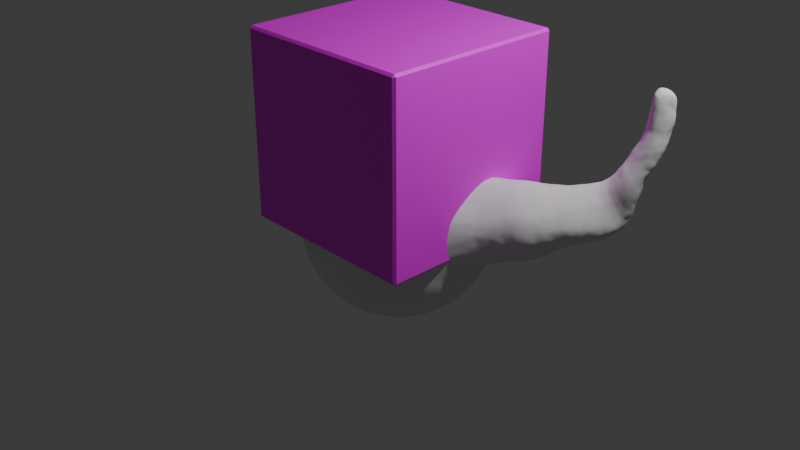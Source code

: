 # Source: Cat_character.blend  (saved by Blender 4.2.66; exported with 4.5.12 LTS)
import bpy
from mathutils import Matrix  # noqa: F401  (used for matrix-valued properties, if any)

bpy.ops.wm.read_factory_settings(use_empty=True)
scene = bpy.context.scene
scene.name = 'Scene'

# ---- collections
col_collection = bpy.data.collections.new('Collection'); scene.collection.children.link(col_collection)

# ---- images (referenced by path relative to the original .blend; pixels are not part of the script)
import os
ASSET_DIR = os.environ.get("B2B_ASSET_DIR", "")  # directory of the original .blend (textures are referenced by path, not embedded)
HERE = os.path.dirname(os.path.abspath(__file__))  # packed textures are extracted next to this script under _unpacked/

def load_image(name, relpath, width, height, colorspace="sRGB"):
    """Load a texture the original file referenced (path relative to the .blend, or extracted next to this script)."""
    p = next((c for c in (os.path.join(HERE, relpath), os.path.join(ASSET_DIR, relpath)) if relpath and os.path.exists(c)), "")
    if p:
        img = bpy.data.images.load(p, check_existing=True)
        img.name = name
    else:  # same state as the original file: an image datablock whose file is absent (Cycles renders it pink)
        img = bpy.data.images.new(name, width, height)
        img.source = "FILE"
        img.filepath = "//" + (relpath or name)
    img.colorspace_settings.name = colorspace
    return img
img_asset_2_100_jpg = load_image('Asset 2-100.jpg', 'Asset 2-100.jpg', 1024, 1024, 'sRGB')

# ---- materials (node trees are filled in below, after node groups)
mat_material = bpy.data.materials.new('Material')
mat_material.alpha_threshold = 0.0
mat_material.use_transparent_shadow = False
mat_material.roughness = 0.5
mat_material.line_color = (0.0, 0.0, 0.0, 1.0)

# ---- material node trees
mat_material.use_nodes = True; mat_material.node_tree.nodes.clear()
_N = mat_material.node_tree.nodes; _L = mat_material.node_tree.links
n0 = _N.new('ShaderNodeOutputMaterial'); n0.name = 'Material Output'; n0.location = (300, 300)
n1 = _N.new('ShaderNodeBsdfPrincipled'); n1.name = 'Principled BSDF'; n1.location = (10, 300)
n1.inputs[3].default_value = 1.45
n2 = _N.new('ShaderNodeTexImage'); n2.name = 'Image Texture'; n2.location = (-422, 284)
n2.image = img_asset_2_100_jpg
_L.new(n1.outputs[0], n0.inputs[0])
_L.new(n2.outputs[0], n1.inputs[0])
n0.is_active_output = True

# ---- world
world_world = bpy.data.worlds.new('World'); scene.world = world_world
world_world.use_nodes = True; world_world.node_tree.nodes.clear()
_N = world_world.node_tree.nodes; _L = world_world.node_tree.links
n0 = _N.new('ShaderNodeOutputWorld'); n0.name = 'World Output'; n0.location = (300, 300)
n1 = _N.new('ShaderNodeBackground'); n1.name = 'Background'; n1.location = (10, 300)
n1.inputs[0].default_value = (0.05088, 0.05088, 0.05088, 1.0)
_L.new(n1.outputs[0], n0.inputs[0])
n0.is_active_output = True
world_world.color = (0.05088, 0.05088, 0.05088)
world_world.sun_shadow_jitter_overblur = 0.0

# ---- cameras
cam_camera = bpy.data.cameras.new('Camera')
cam_camera.clip_end = 100.0
cam_camera.ortho_scale = 7.314

# ---- lights
light_light = bpy.data.lights.new('Light', 'POINT')
light_light.energy = 1000.0
light_light.shadow_soft_size = 0.1

# ---- meshes
me_cube = bpy.data.meshes.new('Cube')
me_cube.from_pydata([(0.9748, 1.0, 0.9748), (0.9748, 0.9748, 1.0), (1.0, 0.9748, 0.9748), (0.9748, 0.9748, -1.0), (0.9748, 1.0, -0.9748), (1.0, 0.9748, -0.9748), (1.0, -0.9748, 0.9748), (0.9748, -0.9748, 1.0), (0.9748, -1.0, 0.9748), (1.0, -0.9748, -0.9748), (0.9748, -1.0, -0.9748), (0.9748, -0.9748, -1.0), (-0.9748, 1.0, 0.9748), (-1.0, 0.9748, 0.9748), (-0.9748, 0.9748, 1.0), (-1.0, 0.9748, -0.9748), (-0.9748, 1.0, -0.9748), (-0.9748, 0.9748, -1.0), (-1.0, -0.9748, 0.9748), (-0.9748, -1.0, 0.9748), (-0.9748, -0.9748, 1.0), (-0.9748, -0.9748, -1.0), (-0.9748, -1.0, -0.9748), (-1.0, -0.9748, -0.9748)], [], [(17, 3, 11, 21), (23, 18, 13, 15), (10, 8, 19, 22), (1, 14, 20, 7), (5, 2, 6, 9), (0, 1, 2), (3, 4, 5), (6, 7, 8), (9, 10, 11), (12, 13, 14), (15, 16, 17), (18, 19, 20), (21, 22, 23), (17, 21, 23, 15), (3, 17, 16, 4), (2, 5, 4, 0), (22, 19, 18, 23), (8, 10, 9, 6), (12, 16, 15, 13), (7, 20, 19, 8), (1, 7, 6, 2), (21, 11, 10, 22), (20, 14, 13, 18), (14, 1, 0, 12), (11, 3, 5, 9), (16, 12, 0, 4)])
_uv = me_cube.uv_layers.new(name='UVMap')
_uv.uv.foreach_set('vector', [0.4968, 0.1282, 0.4968, 0.3718, 0.2532, 0.3718, 0.2532, 0.1282, 0.9968, 0.3782, 0.9968, 0.6218, 0.7532, 0.6218, 0.7532, 0.3782, 0.2468, 0.3782, 0.2468, 0.6218, 0.003156, 0.6218, 0.003156, 0.3782, 0.4968, 0.6282, 0.4968, 0.8718, 0.2532, 0.8718, 0.2532, 0.6282, 0.4968, 0.3782, 0.4968, 0.6218, 0.2532, 0.6218, 0.2532, 0.3782, 0.5032, 0.6218, 0.5032, 0.625, 0.5, 0.6218, 0.4968, 0.3718, 0.5, 0.3718, 0.4968, 0.375, 0.25, 0.6218, 0.2468, 0.625, 0.2468, 0.6218, 0.2532, 0.375, 0.25, 0.3718, 0.2532, 0.3718, 0.75, 0.6218, 0.7532, 0.6218, 0.7532, 0.625, 0.4968, 0.125, 0.5, 0.1282, 0.4968, 0.1282, 0.9968, 0.6218, 1.0, 0.6218, 0.9968, 0.625, 0.2532, 0.1282, 0.25, 0.1282, 0.2532, 0.125, 0.4968, 0.1282, 0.2532, 0.1282, 0.2532, 0.125, 0.4968, 0.125, 0.4968, 0.3718, 0.4968, 0.1282, 0.5, 0.1282, 0.5, 0.3718, 0.4968, 0.6218, 0.4968, 0.3782, 0.5032, 0.3782, 0.5032, 0.6218, 1.0, 0.3782, 1.0, 0.6218, 0.9968, 0.6218, 0.9968, 0.3782, 0.2468, 0.6218, 0.2468, 0.3782, 0.2532, 0.3782, 0.2532, 0.6218, 0.7468, 0.6218, 0.7468, 0.3782, 0.7532, 0.3782, 0.7532, 0.6218, 0.2468, 0.625, 0.003156, 0.625, 0.003156, 0.6218, 0.2468, 0.6218, 0.4968, 0.6282, 0.2532, 0.6282, 0.2532, 0.6218, 0.4968, 0.6218, 0.2532, 0.1282, 0.2532, 0.3718, 0.25, 0.3718, 0.25, 0.1282, 0.9968, 0.625, 0.7532, 0.625, 0.7532, 0.6218, 0.9968, 0.6218, 0.7468, 0.625, 0.5032, 0.625, 0.5032, 0.6218, 0.7468, 0.6218, 0.2532, 0.3718, 0.4968, 0.3718, 0.4968, 0.3782, 0.2532, 0.3782, 0.7468, 0.3782, 0.7468, 0.6218, 0.5032, 0.6218, 0.5032, 0.3782])
me_cube.materials.append(mat_material)
me_cube.use_mirror_vertex_groups = False
me_cube.update()
me_sphere = bpy.data.meshes.new('Sphere')
me_sphere.from_pydata([(-0.5133, 0.2126, 0.8315), (1.896, 1.024, 0.5622), (2.378, 1.054, 1.624), (2.233, 1.133, 1.568), (2.381, 1.026, 1.419), (2.005, 0.7893, 0.7938), (2.081, 0.7909, 0.8369), (2.202, 0.8305, 0.886), (1.91, 1.003, 0.8318), (2.082, 0.9322, 1.146), (2.129, 1.057, 0.8635), (2.145, 1.069, 1.414), (2.067, 0.9727, 0.4306), (2.289, 0.9508, 1.513), (2.03, 1.056, 0.8496), (2.187, 0.83, 0.6501), (2.365, 1.054, 1.679), (2.2, 1.119, 1.407), (2.078, 1.058, 1.133), (2.196, 0.8868, 0.633), (2.233, 0.8626, 0.8187), (2.353, 0.9938, 1.5), (1.969, 1.014, 0.9415), (2.235, 0.9423, 0.8597), (2.136, 1.072, 1.003), (2.166, 0.9863, 0.7316), (2.365, 1.002, 1.201), (2.1, 0.7777, 0.6484), (2.073, 0.864, 1.007), (2.255, 0.8782, 0.9131), (2.154, 1.097, 1.148), (2.329, 1.147, 1.511), (2.13, 1.031, 0.7882), (2.245, 0.995, 0.9495), (2.251, 1.104, 1.16), (2.284, 1.088, 1.715), (2.328, 0.9483, 1.072), (2.367, 1.061, 1.27), (2.007, 0.8314, 0.886), (2.331, 0.9647, 1.407), (2.259, 0.897, 1.185), (2.38, 1.075, 1.537), (1.511, 0.349, -0.005329), (1.277, 0.2506, 0.6887), (1.933, 0.894, 0.8622), (2.048, 0.7718, 0.7241), (1.677, 0.3607, 0.4781), (1.253, 0.09391, 0.5856), (1.45, 0.1196, 0.1312), (1.355, 0.7674, 0.4251), (1.56, 0.1561, 0.2661), (1.553, 0.2044, 0.4675), (1.447, 0.3952, 0.6701), (1.301, 0.3089, 0.6991), (2.018, 0.7421, 0.2674), (1.314, 0.5786, 0.6528), (1.399, 0.4258, 0.6976), (1.963, 0.963, 0.3464), (1.567, 0.2552, 0.1177), (1.731, 0.6824, 0.6946), (1.748, 0.3717, 0.372), (1.22, 0.2802, 0.7103), (1.374, 0.1875, 0.6001), (1.607, 0.4091, 0.5808), (2.159, 0.8661, 0.4879), (1.944, 0.9552, 0.9079), (1.647, 0.5997, 0.1105), (1.707, 0.454, 0.5572), (2.108, 0.874, 0.3656), (1.25, 0.1306, 0.6184), (1.432, 0.5591, 0.6772), (1.65, 0.5031, 0.6202), (2.023, 0.7355, 0.561), (1.7, 0.679, 0.155), (1.853, 0.9536, 0.7589), (2.068, 0.8238, 0.9259), (2.152, 0.7969, 0.6731), (1.919, 0.6595, 0.5617), (1.615, 0.3266, 0.5254), (1.02, 0.6203, 0.2787), (1.489, 0.7195, 0.6389), (1.906, 1.009, 0.466), (1.875, 0.7359, 0.6744), (1.47, 0.3934, -0.02651), (2.01, 1.02, 0.5377), (1.916, 0.849, 0.2475), (1.814, 0.8201, 0.2375), (1.837, 0.9981, 0.5906), (2.123, 0.9919, 1.296), (2.306, 1.108, 1.228), (1.948, 1.032, 0.7894), (2.333, 1.065, 1.178), (2.13, 1.034, 1.349), (2.099, 0.8855, 1.08), (2.226, 1.122, 1.235), (2.066, 0.7121, 0.38), (2.11, 0.9599, 0.461), (2.176, 1.038, 0.9258), (1.737, 0.5493, 0.6078), (2.275, 0.9266, 1.332), (1.504, 0.1334, 0.4157), (2.231, 0.9363, 1.417), (2.299, 1.13, 1.668), (1.482, 0.1797, 0.5102), (1.875, 0.8883, 0.7945), (2.29, 0.9195, 1.255), (1.263, 0.6743, 0.5542), (2.143, 0.8496, 0.4163), (2.342, 0.9568, 1.14), (2.035, 0.8484, 0.9529), (1.107, 0.2857, 0.7024), (1.856, 0.8861, 0.2818), (2.022, 1.025, 1.039), (2.147, 1.082, 1.29), (2.127, 0.9154, 0.4313), (1.251, -0.06043, 0.3592), (2.276, 0.8959, 1.103), (2.235, 0.8664, 0.9911), (2.027, 0.9347, 1.043), (1.366, 0.5124, 0.6901), (1.51, 0.1154, 0.3127), (2.152, 0.992, 1.419), (1.007, -0.3058, 0.3542), (1.256, -0.06816, 0.2683), (2.359, 1.119, 1.635), (0.6738, 0.08434, 0.7602), (2.285, 0.9373, 1.42), (1.908, 0.5415, 0.363), (2.05, 0.8409, 0.304), (1.679, 0.7476, 0.1948), (2.068, 1.051, 0.7591), (2.146, 0.8072, 0.5819), (0.9347, 0.2079, 0.7002), (2.126, 0.7817, 0.7458), (2.373, 1.072, 1.352), (1.13, -0.1468, 0.06948), (2.172, 0.8601, 1.053), (0.9265, 0.1251, 0.7011), (1.356, 0.2789, -0.0641), (1.802, 0.907, 0.7195), (1.185, 0.2332, -0.0929), (1.205, 0.1486, -0.09141), (1.097, 0.01257, 0.6043), (2.042, 0.9376, 0.3604), (2.216, 0.906, 1.247), (0.9786, -0.06425, -0.2547), (1.196, -0.1011, 0.1677), (2.09, 1.073, 1.059), (1.516, 0.8185, 0.3758), (2.266, 1.149, 1.447), (1.695, 0.9187, 0.5087), (0.9253, -0.3584, 0.411), (1.468, 0.8163, 0.4849), (2.291, 0.9054, 1.032), (1.128, -0.05022, 0.5169), (1.73, 0.9257, 0.4244), (1.513, 0.8014, 0.5759), (0.7654, -0.1907, 0.652), (1.275, 0.7105, 0.3249), (2.173, 1.093, 1.516), (1.784, 0.4706, 0.219), (1.459, 0.4911, 0.6743), (2.148, 0.7991, 0.8443), (1.956, 0.7681, 0.7152), (2.181, 1.003, 0.8327), (2.188, 0.9724, 1.646), (1.241, -0.02516, 0.4492), (1.239, 0.7095, 0.4686), (2.351, 0.9808, 1.303), (1.665, 0.8166, 0.2644), (2.104, 1.066, 0.9243), (1.003, 0.02584, -0.2489), (1.418, 0.6949, 0.1725), (1.952, 0.7162, 0.6173), (1.977, 1.037, 0.8658), (1.717, 0.3679, 0.254), (2.326, 0.9833, 1.606), (2.216, 1.128, 1.489), (1.716, 0.5052, 0.1431), (1.126, -0.06789, -0.04441), (1.571, 0.3459, 0.05772), (1.432, 0.2166, 0.001099), (1.009, -0.3209, 0.2564), (0.8096, 0.2831, 0.6744), (0.9313, 0.3051, 0.6744), (1.804, 0.9645, 0.4288), (0.9993, 0.1086, -0.2475), (2.208, 0.9952, 0.8915), (1.491, 0.1813, 0.09394), (0.9325, -0.00628, 0.6572), (0.8706, 0.1473, 0.708), (1.05, -0.186, -0.02841), (0.6629, 0.1598, 0.7523), (0.997, -0.1062, 0.5791), (2.177, 1.086, 1.081), (0.8167, -0.02986, 0.6926), (1.944, 0.7215, 0.2196), (0.9259, 0.5903, 0.317), (1.99, 0.9006, 0.9527), (1.212, -0.04574, 0.06143), (2.272, 1.071, 1.1), (0.8483, -0.1229, 0.6406), (2.191, 0.9388, 1.324), (1.62, 0.6876, 0.6879), (1.335, 0.6651, 0.6122), (0.8544, 0.1824, 0.7067), (1.806, 0.5731, 0.1804), (1.614, 0.7991, 0.6492), (1.144, 0.321, -0.07255), (1.845, 0.4801, 0.2931), (2.387, 1.095, 1.433), (1.965, 0.6545, 0.2557), (0.9705, 0.5846, 0.1994), (1.178, 0.6237, 0.5497), (1.069, 0.5656, 0.1399), (2.043, 1.061, 0.9475), (1.084, 0.4234, 0.664), (1.553, 0.1806, 0.1834), (1.055, 0.136, -0.172), (2.094, 1.006, 1.21), (2.252, 1.145, 1.331), (1.318, 0.1393, 0.5911), (1.968, 0.6114, 0.3231), (0.9697, 0.08106, 0.6851), (1.026, -0.2901, 0.1348), (0.9687, -0.2489, 0.4937), (2.239, 0.9642, 1.695), (1.537, 0.2942, 0.5554), (2.318, 1.142, 1.39), (1.016, -0.3146, 0.2061), (1.271, 0.1663, -0.06563), (1.854, 0.5203, 0.4635), (1.157, -0.156, 0.2792), (2.34, 1.019, 1.122), (1.335, -0.003386, 0.3175), (1.322, 0.6436, 0.1437), (0.7987, 0.4877, 0.5059), (1.343, 0.02875, 0.429), (2.202, 0.9625, 0.7856), (1.964, 1.039, 0.6018), (1.295, -0.01212, 0.1691), (1.819, 0.682, 0.6566), (2.019, 1.038, 0.6834), (1.22, 0.6608, 0.2284), (1.948, 1.023, 0.5047), (1.211, 0.03818, 0.5504), (1.335, 0.2336, 0.65), (2.129, 1.081, 1.205), (1.397, 0.06069, 0.188), (1.764, 0.4386, 0.4695), (1.918, 0.9434, 0.3185), (1.933, 0.61, 0.4724), (2.171, 1.078, 1.613), (1.042, -0.04341, -0.1598), (1.238, 0.4962, 0.03209), (1.052, 0.06806, 0.6579), (1.148, 0.4805, 0.04229), (2.143, 0.9348, 1.228), (0.8601, 0.1004, 0.7075), (1.058, -0.2391, 0.07316), (2.11, 1.015, 0.706), (0.8472, 0.5732, 0.3428), (1.558, 0.4407, 0.01883), (1.432, 0.7984, 0.4021), (1.121, 0.2339, -0.1164), (1.563, 0.5621, 0.06535), (2.156, 0.9098, 0.4883), (1.823, 0.8485, 0.7501), (1.501, 0.644, 0.09834), (1.257, 0.3679, 0.7184), (1.232, 0.5803, 0.1072), (1.111, -0.1929, 0.1516), (2.303, 0.932, 0.9742), (1.872, 0.7775, 0.2124), (2.161, 0.8278, 0.521), (1.783, 0.5097, 0.5391), (2.125, 0.8021, 0.4763), (1.611, 0.8608, 0.5984), (0.9336, -0.3897, 0.3076), (2.079, 1.06, 0.8572), (1.402, 0.7602, 0.3166), (1.46, 0.484, -0.002739), (1.357, 0.08995, 0.5115), (0.9944, 0.4161, 0.6356), (1.289, 0.05668, 0.5206), (1.64, 0.8727, 0.3928), (1.155, 0.564, 0.1133), (2.221, 0.8784, 1.121), (1.678, 0.91, 0.581), (1.157, 0.673, 0.3468), (1.106, 0.004527, -0.1102), (1.34, 0.1803, -0.03299), (1.222, 0.01988, -0.009224), (1.613, 0.2699, 0.4631), (1.043, 0.4804, 0.6234), (1.258, -0.02293, 0.1131), (1.242, 0.4009, -0.0273), (1.252, 0.1887, 0.6639), (1.802, 0.7384, 0.7016), (1.1, -0.1349, 0.4604), (0.7394, 0.6093, 0.2989), (2.05, 0.9937, 1.123), (0.9828, 0.5862, 0.4346), (1.387, 0.3332, 0.6713), (1.157, -0.1211, 0.396), (2.222, 1.042, 1.732), (1.886, 0.5586, 0.2526), (1.981, 0.9984, 0.4304), (1.135, -0.1715, 0.2022), (1.171, 0.04869, -0.07268), (1.257, 0.1047, -0.04345), (1.038, 0.1652, 0.6977), (1.762, 0.8531, 0.2783), (1.097, 0.4094, -0.01394), (1.138, 0.09418, -0.1211), (1.594, 0.8666, 0.4998), (1.402, 0.6136, 0.6576), (1.746, 0.9459, 0.6103), (0.9035, -0.4348, 0.107), (1.783, 0.9208, 0.3562), (2.18, 0.8503, 0.5643), (1.604, 0.7132, 0.1676), (1.721, 0.5953, 0.1343), (1.983, 0.6883, 0.5201), (0.8623, 0.2383, 0.6929), (2.316, 1.129, 1.298), (0.955, -0.3844, 0.1928), (0.8782, 0.5481, 0.4403), (1.067, -0.2401, 0.1488), (2.155, 1.019, 1.544), (1.967, 0.9025, 0.2887), (1.178, 0.3901, 0.7014), (0.9268, 0.4784, 0.554), (2.075, 0.7518, 0.3287), (1.428, 0.2434, 0.5977), (1.097, 0.6554, 0.4184), (1.16, 0.403, -0.02048), (0.857, 0.4787, 0.527), (1.928, 1.033, 0.6987), (0.8685, 0.2888, 0.6757), (1.611, 0.7443, 0.676), (1.271, 0.2334, -0.07424), (1.703, 0.4185, 0.1689), (2.253, 0.9533, 1.625), (1.405, 0.1325, 0.05894), (1.053, -0.1541, 0.5016), (1.037, 0.3598, -0.06962), (1.122, 0.1573, -0.1277), (1.256, 0.4828, 0.691), (1.024, 0.3207, 0.6906), (2.085, 0.7701, 0.5601), (0.9095, 0.3851, 0.6274), (0.8249, 0.1229, 0.7124), (0.8895, 0.06017, 0.6935), (0.98, 0.2686, 0.6967), (0.6975, 0.006193, 0.7542), (0.8015, 0.5738, 0.3079), (1.229, 0.3017, -0.06914), (1.848, 0.7892, 0.7317), (1.199, 0.5297, 0.06655), (1.653, 0.5922, 0.6705), (0.8595, 0.01778, 0.6896), (1.078, -0.2357, 0.3189), (1.776, 0.964, 0.5331), (1.544, 0.8448, 0.5456), (1.296, -0.02032, 0.3899), (1.242, 0.595, 0.6137), (1.87, 1.012, 0.6842), (0.9779, -0.2579, -0.06917), (1.067, 0.6417, 0.3683), (1.37, 0.7445, 0.5327), (1.194, 0.6968, 0.403), (2.076, 0.9929, 0.5087), (1.845, 0.6014, 0.5723), (1.013, 0.5271, 0.5602), (1.969, 0.8071, 0.2413), (1.401, 0.1518, 0.5474), (1.643, 0.5156, 0.08617), (1.085, 0.5579, 0.5759), (1.714, 0.8807, 0.3382), (1.641, 0.3317, 0.1627), (2.171, 0.885, 1.147), (1.506, 0.274, 0.02666), (1.394, 0.2431, -0.04204), (1.496, 0.1173, 0.2051), (2.028, 0.7557, 0.6357), (1.671, 0.2845, 0.353), (1.114, 0.1338, 0.6807), (0.8671, 0.332, 0.652), (1.44, 0.3077, -0.04002), (1.35, 0.7138, 0.2436), (1.327, -0.007166, 0.2333), (1.207, -0.1043, 0.325), (1.513, 0.6026, 0.6965), (1.614, 0.2326, 0.244), (1.669, 0.2944, 0.2511), (1.787, 0.4202, 0.2959), (1.582, 0.192, 0.367), (1.885, 0.7028, 0.1919), (1.297, 0.321, -0.06217), (1.514, 0.4047, 0.6347), (1.585, 0.8041, 0.2892), (1.465, 0.3325, 0.6296), (1.159, 0.03204, 0.5818), (1.83, 0.4472, 0.3788), (1.965, 0.6037, 0.3872), (1.761, 0.6222, 0.6474), (1.64, 0.4239, 0.1004), (1.025, -0.005482, -0.2067), (1.121, 0.04971, -0.1145), (1.46, 0.08294, 0.2598), (1.375, 0.385, -0.046), (1.488, 0.5577, 0.03536), (1.114, -0.1832, 0.3524), (2.327, 0.9361, 1.2), (1.021, 0.2471, 0.7038), (2.1, 0.7585, 0.4016), (1.134, 0.6562, 0.4673), (2.027, 0.6823, 0.3203), (0.9983, -0.2932, 0.4171), (1.878, 0.9683, 0.379), (1.565, 0.5029, 0.6558), (2.22, 1.11, 1.678), (1.89, 0.6439, 0.2054), (0.8293, 0.1548, 0.712), (1.426, 0.09617, 0.462), (1.156, 0.1914, 0.6896), (1.327, 0.403, 0.7095), (0.7551, -0.02056, 0.7203), (1.429, 0.06587, 0.3428), (1.024, -0.006738, 0.6255), (1.497, 0.7591, 0.2449), (1.419, 0.5749, 0.044), (2.307, 1.01, 1.038), (-0.6533, 0.2706, 0.7071), (-0.7682, 0.3182, 0.5556), (-0.8536, 0.3536, 0.3827), (-0.9061, 0.3753, 0.1951), (-0.9239, 0.3827, 0.0), (-0.9061, 0.3753, -0.1951), (-0.8536, 0.3536, -0.3827), (-0.7682, 0.3182, -0.5556), (-0.6533, 0.2706, -0.7071), (-0.5133, 0.2126, -0.8315), (2.006, 0.663, 0.4098), (-0.3536, 0.1464, -0.9239), (-0.1802, 0.07466, -0.9808), (-0.1622, 0.1084, 0.9808), (-0.3182, 0.2126, 0.9239), (-0.4619, 0.3087, 0.8315), (-0.5879, 0.3928, 0.7071), (1.884, 0.6754, 0.6199), (-0.6913, 0.4619, 0.5556), (-0.7682, 0.5133, 0.3827), (-0.8155, 0.5449, 0.1951), (-0.8315, 0.5556, 0.0), (-0.8155, 0.5449, -0.1951), (-0.7682, 0.5133, -0.3827), (-0.6913, 0.4619, -0.5556), (-0.5879, 0.3928, -0.7071), (-0.4619, 0.3087, -0.8315), (-0.3182, 0.2126, -0.9239), (-0.1622, 0.1084, -0.9808), (-0.1379, 0.1379, 0.9808), (-0.2706, 0.2706, 0.9239), (-0.3928, 0.3928, 0.8315), (-0.5, 0.5, 0.7071), (-0.5879, 0.5879, 0.5556), (-0.6533, 0.6533, 0.3827), (-0.6935, 0.6935, 0.1951), (-0.7071, 0.7071, 0.0), (-0.6935, 0.6935, -0.1951), (-0.6533, 0.6533, -0.3827), (-0.5879, 0.5879, -0.5556), (-0.5, 0.5, -0.7071), (-0.3928, 0.3928, -0.8315), (-0.2706, 0.2706, -0.9239), (-0.1379, 0.1379, -0.9808), (-0.1084, 0.1622, 0.9808), (-0.2126, 0.3182, 0.9239), (-0.3087, 0.4619, 0.8315), (-0.3928, 0.5879, 0.7071), (-0.4619, 0.6913, 0.5556), (-0.5133, 0.7682, 0.3827), (2.206, 0.9488, 1.536), (-0.5449, 0.8155, 0.1951), (-0.5556, 0.8315, 0.0), (-0.5449, 0.8155, -0.1951), (-0.5133, 0.7682, -0.3827), (-0.4619, 0.6913, -0.5556), (-0.3928, 0.5879, -0.7071), (-0.3087, 0.4619, -0.8315), (-0.2126, 0.3182, -0.9239), (-0.1084, 0.1622, -0.9808), (-0.07466, 0.1802, 0.9808), (-0.1464, 0.3536, 0.9239), (-0.2126, 0.5133, 0.8315), (-0.2706, 0.6533, 0.7071), (-0.3182, 0.7682, 0.5556), (-0.3536, 0.8536, 0.3827), (-0.3753, 0.9061, 0.1951), (-0.3827, 0.9239, 0.0), (-0.3753, 0.9061, -0.1951), (-0.3536, 0.8536, -0.3827), (-0.3182, 0.7682, -0.5556), (-0.2706, 0.6533, -0.7071), (-0.2126, 0.5133, -0.8315), (-0.1464, 0.3536, -0.9239), (-0.07466, 0.1802, -0.9808), (-0.03806, 0.1913, 0.9808), (-0.07466, 0.3753, 0.9239), (-0.1084, 0.5449, 0.8315), (-0.1379, 0.6935, 0.7071), (-0.1622, 0.8155, 0.5556), (-0.1802, 0.9061, 0.3827), (-0.1913, 0.9619, 0.1951), (-0.1951, 0.9808, 0.0), (-0.1913, 0.9619, -0.1951), (-0.1802, 0.9061, -0.3827), (-0.1622, 0.8155, -0.5556), (-0.1379, 0.6935, -0.7071), (-0.1084, 0.5449, -0.8315), (-0.07466, 0.3753, -0.9239), (-0.03806, 0.1913, -0.9808), (1.49e-08, 0.1951, 0.9808), (6.706e-08, 0.3827, 0.9239), (8.941e-08, 0.7071, 0.7071), (5.96e-08, 0.9239, 0.3827), (5.96e-08, 0.9239, -0.3827), (8.941e-08, 0.7071, -0.7071), (2.161e-07, 0.5556, -0.8315), (6.706e-08, 0.3827, -0.9239), (1.49e-08, 0.1951, -0.9808), (2.217, 0.8505, 0.7171), (2.172, 0.9052, 0.5476), (1.045, -0.2804, 0.287), (2.218, 0.9195, 0.7273), (2.185, 0.8104, 0.7647), (2.136, 0.9456, 0.5061), (2.06, 0.7329, 0.4739), (1.985, 1.044, 0.7439), (2.06, 1.022, 0.6246), (1.754, 0.7721, 0.2139), (1.924, 0.8274, 0.7917), (2.225, 1.066, 1.019), (2.142, 0.8251, 0.9388), (1.724, 0.8866, 0.6771), (2.145, 0.9652, 0.6175), (2.318, 1.009, 1.699), (2.113, 0.8096, 0.3697), (0.03806, 0.1913, -0.9808), (0.7682, -0.3182, -0.5556), (0.6533, -0.2706, -0.7071), (0.5133, -0.2126, -0.8315), (0.3536, -0.1464, -0.9239), (0.1802, -0.07466, -0.9808), (-0.8315, 1.639e-07, 0.5556), (0.1622, -0.1084, 0.9808), (0.3183, -0.2127, 0.9235), (-0.9239, 1.49e-08, 0.3827), (0.4597, -0.3124, 0.8269), (0.5835, -0.3918, 0.7049), (0.6966, -0.4579, 0.5565), (0.7844, -0.5028, 0.3865), (0.8308, -0.5284, 0.2034), (0.8357, -0.5456, 0.004389), (0.8156, -0.5448, -0.1951), (0.7682, -0.5133, -0.3827), (0.6913, -0.4619, -0.5556), (0.5879, -0.3928, -0.7071), (0.4619, -0.3087, -0.8315), (0.3182, -0.2126, -0.9239), (0.1622, -0.1084, -0.9808), (0.1379, -0.1379, 0.9808), (0.2706, -0.2706, 0.9239), (0.3927, -0.3928, 0.8314), (0.5, -0.5, 0.7071), (0.5879, -0.5879, 0.5556), (0.6533, -0.6533, 0.3827), (0.6935, -0.6935, 0.1951), (0.7071, -0.7071, 0.0), (0.6935, -0.6935, -0.1951), (-0.9808, 2.682e-07, 0.1951), (0.6533, -0.6533, -0.3827), (0.5879, -0.5879, -0.5556), (0.5, -0.5, -0.7071), (0.3928, -0.3928, -0.8315), (0.2706, -0.2706, -0.9239), (0.1379, -0.1379, -0.9808), (0.1084, -0.1622, 0.9808), (-1.0, 4.47e-07, 0.0), (0.2126, -0.3182, 0.9239), (0.3087, -0.4619, 0.8315), (0.3928, -0.5879, 0.7071), (0.4619, -0.6913, 0.5556), (0.5133, -0.7682, 0.3827), (0.5449, -0.8155, 0.1951), (0.5556, -0.8315, 0.0), (0.5449, -0.8155, -0.1951), (0.5133, -0.7682, -0.3827), (0.4619, -0.6913, -0.5556), (0.3928, -0.5879, -0.7071), (0.3087, -0.4619, -0.8315), (0.2126, -0.3182, -0.9239), (0.1084, -0.1622, -0.9808), (-0.9808, 2.682e-07, -0.1951), (0.07466, -0.1802, 0.9808), (0.1464, -0.3536, 0.9239), (0.2126, -0.5133, 0.8315), (0.2706, -0.6533, 0.7071), (-0.9239, 1.49e-08, -0.3827), (0.3182, -0.7682, 0.5556), (0.3536, -0.8536, 0.3827), (0.3753, -0.9061, 0.1951), (0.3827, -0.9239, 0.0), (0.3753, -0.9061, -0.1951), (0.3536, -0.8536, -0.3827), (-0.8315, 1.639e-07, -0.5556), (0.3182, -0.7682, -0.5556), (0.2706, -0.6533, -0.7071), (0.2126, -0.5133, -0.8315), (0.1464, -0.3536, -0.9239), (0.07466, -0.1802, -0.9808), (0.03806, -0.1913, 0.9808), (0.07466, -0.3753, 0.9239), (0.1084, -0.5449, 0.8315), (-0.7071, 2.98e-08, -0.7071), (0.1379, -0.6935, 0.7071), (0.1622, -0.8155, 0.5556), (0.1802, -0.9061, 0.3827), (0.1913, -0.9619, 0.1951), (0.1951, -0.9808, 0.0), (0.1913, -0.9619, -0.1951), (0.1802, -0.9061, -0.3827), (0.1622, -0.8155, -0.5556), (0.1379, -0.6935, -0.7071), (0.1084, -0.5449, -0.8315), (0.07466, -0.3753, -0.9239), (0.03806, -0.1913, -0.9808), (-7.451e-09, -0.1951, 0.9808), (-5.215e-08, -0.3827, 0.9239), (-0.5556, 1.49e-07, -0.8315), (-9.686e-08, -0.5556, 0.8315), (-1.49e-08, -0.7071, 0.7071), (-1.043e-07, -0.8315, 0.5556), (2.98e-08, -0.9239, 0.3827), (-0.1913, 0.03806, -0.9808), (-0.3827, 5.215e-08, -0.9239), (-1.341e-07, -0.9808, 0.1951), (-3.278e-07, -1.0, 0.0), (-1.341e-07, -0.9808, -0.1951), (2.98e-08, -0.9239, -0.3827), (-1.043e-07, -0.8315, -0.5556), (-1.49e-08, -0.7071, -0.7071), (-9.686e-08, -0.5556, -0.8315), (-5.215e-08, -0.3827, -0.9239), (-7.451e-09, -0.1951, -0.9808), (-0.03806, -0.1913, 0.9808), (-0.07466, -0.3753, 0.9239), (-0.1084, -0.5449, 0.8315), (-0.1379, -0.6935, 0.7071), (-0.1622, -0.8155, 0.5556), (-0.1802, -0.9061, 0.3827), (-0.1913, -0.9619, 0.1951), (-0.1951, -0.9808, 0.0), (-0.1913, -0.9619, -0.1951), (-0.1802, -0.9061, -0.3827), (-0.1622, -0.8155, -0.5556), (-0.1379, -0.6935, -0.7071), (-0.1084, -0.5449, -0.8315), (-0.07466, -0.3753, -0.9239), (-0.03806, -0.1913, -0.9808), (-0.07466, -0.1802, 0.9808), (-0.1464, -0.3536, 0.9239), (-0.2126, -0.5133, 0.8315), (-0.1951, 1.863e-08, -0.9808), (-0.2706, -0.6533, 0.7071), (-0.1913, 0.03806, 0.9808), (-0.3182, -0.7682, 0.5556), (-0.3753, 0.07466, 0.9239), (-0.3536, -0.8536, 0.3827), (-0.3753, -0.9061, 0.1951), (-0.3827, -0.9239, 0.0), (-0.3536, 0.1464, 0.9239), (-0.3753, -0.9061, -0.1951), (-0.3536, -0.8536, -0.3827), (-0.3182, -0.7682, -0.5556), (-0.5449, 0.1084, 0.8315), (-0.2706, -0.6533, -0.7071), (-0.2126, -0.5133, -0.8315), (-0.1464, -0.3536, -0.9239), (-0.07466, -0.1802, -0.9808), (-0.6935, 0.1379, 0.7071), (-0.1084, -0.1622, 0.9808), (-0.2126, -0.3182, 0.9239), (-0.3087, -0.4619, 0.8315), (-0.3928, -0.5879, 0.7071), (-0.8155, 0.1622, 0.5556), (-0.4619, -0.6913, 0.5556), (-0.9061, 0.1802, 0.3827), (-0.5133, -0.7682, 0.3827), (-0.5449, -0.8155, 0.1951), (-0.9619, 0.1913, 0.1951), (-0.5556, -0.8315, 0.0), (-0.5449, -0.8155, -0.1951), (-0.9808, 0.1951, 0.0), (-0.5133, -0.7682, -0.3827), (-0.4619, -0.6913, -0.5556), (-0.3928, -0.5879, -0.7071), (-0.3087, -0.4619, -0.8315), (-0.9619, 0.1913, -0.1951), (-0.2126, -0.3182, -0.9239), (-0.1084, -0.1622, -0.9808), (-0.1379, -0.1379, 0.9808), (-0.2706, -0.2706, 0.9239), (-0.3928, -0.3928, 0.8315), (-0.5, -0.5, 0.7071), (-0.5879, -0.5879, 0.5556), (-0.6533, -0.6533, 0.3827), (-0.6935, -0.6935, 0.1951), (-0.7071, -0.7071, 0.0), (-0.6935, -0.6935, -0.1951), (-0.6533, -0.6533, -0.3827), (-0.5879, -0.5879, -0.5556), (-0.5, -0.5, -0.7071), (-0.9061, 0.1802, -0.3827), (-0.3928, -0.3928, -0.8315), (-0.2706, -0.2706, -0.9239), (-0.1379, -0.1379, -0.9808), (0.0, 0.0, -1.0), (-0.1622, -0.1084, 0.9808), (-0.3182, -0.2126, 0.9239), (-0.4619, -0.3087, 0.8315), (-0.5879, -0.3928, 0.7071), (-0.6913, -0.4619, 0.5556), (-0.8155, 0.1622, -0.5556), (-0.7682, -0.5133, 0.3827), (-0.8155, -0.5449, 0.1951), (-0.8315, -0.5556, 0.0), (-0.8155, -0.5449, -0.1951), (-0.7682, -0.5133, -0.3827), (-0.6913, -0.4619, -0.5556), (-0.5879, -0.3928, -0.7071), (-0.6935, 0.1379, -0.7071), (-0.4619, -0.3087, -0.8315), (-0.3182, -0.2126, -0.9239), (-0.5449, 0.1084, -0.8315), (-0.1622, -0.1084, -0.9808), (-0.1802, -0.07466, 0.9808), (-0.3536, -0.1464, 0.9239), (-0.5133, -0.2126, 0.8315), (-0.6533, -0.2706, 0.7071), (-0.7682, -0.3182, 0.5556), (-0.8536, -0.3536, 0.3827), (-0.9061, -0.3753, 0.1951), (-0.9239, -0.3827, 0.0), (-0.9061, -0.3753, -0.1951), (-0.8536, -0.3536, -0.3827), (-0.7682, -0.3182, -0.5556), (-0.6533, -0.2706, -0.7071), (-0.5133, -0.2126, -0.8315), (-0.3536, -0.1464, -0.9239), (-0.1802, -0.07466, -0.9808), (-0.1913, -0.03806, 0.9808), (-0.3753, -0.07466, 0.9239), (-0.5449, -0.1084, 0.8315), (-0.3827, 5.215e-08, 0.9239), (-0.5556, 1.49e-07, 0.8315), (-0.7071, 2.98e-08, 0.7071), (1.309, 0.0566, 0.05311), (0.9959, -0.1628, -0.1603), (0.9037, -0.1726, -0.3695), (0.8155, -0.1622, -0.5556), (0.6935, -0.1379, -0.7071), (0.5449, -0.1084, -0.8315), (0.3753, -0.07466, -0.9239), (0.1913, -0.03806, -0.9808), (0.1802, -0.07466, 0.9808), (0.3532, -0.1458, 0.923), (0.4999, -0.2218, 0.8224), (0.652, -0.2561, 0.6975), (0.8313, -0.2742, 0.5573), (1.064, -0.2171, 0.4146), (1.075, -0.2472, 0.2232), (0.969, -0.3367, 0.02919), (0.9087, -0.3506, -0.1762), (-0.1802, 0.07466, 0.9808), (-0.6935, -0.1379, 0.7071), (0.8535, -0.3535, -0.3827), (0.07466, 0.1802, 0.9808), (0.1464, 0.3536, 0.9239), (0.2127, 0.5131, 0.8315), (0.2708, 0.6525, 0.7068), (0.3178, 0.7676, 0.5553), (0.3536, 0.8536, 0.3827), (0.3753, 0.9061, 0.1951), (-0.3753, 0.07466, -0.9239), (0.3827, 0.9239, 0.0), (0.3753, 0.9061, -0.1951), (-0.8155, -0.1622, 0.5556), (0.3536, 0.8536, -0.3827), (0.3182, 0.7682, -0.5556), (0.2706, 0.6533, -0.7071), (0.2126, 0.5133, -0.8315), (0.1464, 0.3536, -0.9239), (0.07466, 0.1802, -0.9808), (0.1084, 0.1622, 0.9808), (0.2127, 0.318, 0.9239), (-0.9061, -0.1802, 0.3827), (0.3097, 0.4594, 0.8315), (0.3838, 0.5683, 0.709), (0.4424, 0.664, 0.5628), (-0.9619, -0.1913, 0.1951), (0.4923, 0.7567, 0.3955), (0.5364, 0.8046, 0.2058), (0.5554, 0.8311, -5.149e-05), (0.5449, 0.8155, -0.1951), (0.5133, 0.7682, -0.3827), (-0.9808, -0.1951, 0.0), (0.4619, 0.6913, -0.5556), (0.3928, 0.5879, -0.7071), (0.3087, 0.4619, -0.8315), (0.2126, 0.3182, -0.9239), (0.1084, 0.1622, -0.9808), (0.1379, 0.1379, 0.9808), (0.2711, 0.2696, 0.9237), (0.3892, 0.3826, 0.8308), (0.4535, 0.4696, 0.7281), (0.5228, 0.5323, 0.607), (0.6201, 0.6337, 0.4006), (-0.9619, -0.1913, -0.1951), (0.6911, 0.6735, 0.1759), (0.7076, 0.6944, -0.01035), (0.6933, 0.6934, -0.1951), (0.6533, 0.6533, -0.3827), (-0.9061, -0.1802, -0.3827), (0.5879, 0.5879, -0.5556), (0.5, 0.5, -0.7071), (0.3928, 0.3928, -0.8315), (0.2706, 0.2706, -0.9239), (0.1379, 0.1379, -0.9808), (0.1622, 0.1084, 0.9808), (0.3181, 0.2103, 0.9228), (0.4358, 0.2972, 0.8354), (0.522, 0.3763, 0.7271), (0.6737, 0.4664, 0.5651), (0.767, 0.5527, 0.4046), (0.8453, 0.5786, 0.2051), (-0.8155, -0.1622, -0.5556), (-0.6935, -0.1379, -0.7071), (0.8318, 0.5553, 0.002481), (0.8069, 0.5412, -0.1943), (-0.5449, -0.1084, -0.8315), (0.7679, 0.5135, -0.3827), (0.6913, 0.4619, -0.5556), (0.5879, 0.3928, -0.7071), (0.4619, 0.3087, -0.8315), (0.3182, 0.2126, -0.9239), (0.1622, 0.1084, -0.9808), (0.0, 0.0, 1.0), (0.1802, 0.07466, 0.9808), (0.3509, 0.1425, 0.9222), (0.4823, 0.2255, 0.8242), (0.6659, 0.2765, 0.7062), (0.8142, 0.3989, 0.6013), (1.056, 0.6138, 0.4789), (1.121, 0.639, 0.2276), (0.9937, 0.4852, 0.04285), (0.9197, 0.3823, -0.1641), (0.8334, 0.3556, -0.3862), (0.7682, 0.3182, -0.5556), (0.6533, 0.2706, -0.7071), (-0.3753, -0.07466, -0.9239), (0.5133, 0.2126, -0.8315), (0.3536, 0.1464, -0.9239), (0.1802, 0.07466, -0.9808), (0.1913, 0.03806, 0.9808), (0.3772, 0.06942, 0.9188), (0.5395, 0.129, 0.8155), (0.7757, 0.1715, 0.7149), (1.161, 0.5165, 0.6324), (1.805, 0.9673, 0.6742), (1.846, 0.9977, 0.4955), (-0.1913, -0.03806, -0.9808), (1.336, 0.5029, 0.01658), (1.038, 0.2286, -0.1627), (0.9079, 0.1785, -0.354), (0.8155, 0.1622, -0.5556), (0.6935, 0.1379, -0.7071), (-0.1951, 1.863e-08, 0.9808), (0.5449, 0.1084, -0.8315), (0.3753, 0.07466, -0.9239), (0.1913, 0.03806, -0.9808), (0.1951, -1.118e-08, 0.9808), (0.3868, -0.004615, 0.9178), (0.5638, 0.004447, 0.8261), (0.7945, 0.05487, 0.7146), (1.722, 0.771, 0.7235), (2.172, 1.056, 1.697), (2.313, 1.162, 1.602), (1.809, 0.6737, 0.1701), (1.068, 0.05507, -0.1646), (0.9325, 0.007065, -0.3548), (0.8315, -8.941e-08, -0.5556), (0.7071, 1.49e-08, -0.7071), (0.5556, -5.215e-08, -0.8315), (0.3827, -2.235e-08, -0.9239), (0.1951, -1.118e-08, -0.9808), (0.1913, -0.03806, 0.9808), (0.3738, -0.07422, 0.9233), (0.5209, -0.1107, 0.8355), (0.7052, -0.09415, 0.7302), (1.174, 0.09987, 0.6293), (0.1379, 0.6935, 0.7071), (0.1622, 0.8155, 0.5556), (0.1802, 0.9061, 0.3827), (0.1913, 0.9619, 0.1951), (0.1951, 0.9808, 0.0), (0.1913, 0.9619, -0.1951), (0.07466, 0.3753, -0.9239), (0.1802, 0.9061, -0.3827), (0.1622, 0.8155, -0.5556), (0.1379, 0.6935, -0.7071), (0.1084, 0.5449, -0.8315), (0.0, 0.8315, -0.5556), (0.03806, 0.1913, 0.9808), (0.07466, 0.3753, 0.9239), (0.1084, 0.5449, 0.8315), (0.0, 0.9808, -0.1951), (0.0, 1.0, 0.0), (0.0, 0.9808, 0.1951), (0.0, 0.8315, 0.5556), (0.0, 0.5556, 0.8315)], [], [(647, 646, 675), (351, 283, 332), (184, 339, 324), (898, 422, 252), (548, 226, 176), (783, 535, 182), (362, 782, 122), (326, 229, 182), (229, 783, 182), (229, 326, 224), (912, 387, 255), (302, 327, 332), (1, 338, 239), (885, 218, 186), (218, 901, 186), (218, 885, 347), (880, 348, 366), (3, 422, 899), (1, 367, 338), (332, 374, 302), (374, 865, 302), (413, 782, 362), (538, 547, 534), (19, 533, 15), (387, 912, 426), (372, 541, 547), (864, 388, 351), (388, 184, 351), (388, 864, 183), (181, 383, 389), (383, 138, 389), (383, 181, 291), (31, 3, 899), (3, 252, 422), (13, 343, 484), (13, 176, 343), (533, 20, 537), (7, 537, 20), (122, 535, 362), (535, 783, 362), (535, 122, 182), (430, 193, 142), (354, 132, 415), (183, 339, 388), (339, 184, 388), (339, 183, 324), (190, 352, 258), (352, 896, 258), (879, 424, 205), (879, 192, 125), (192, 878, 125), (192, 879, 863), (372, 12, 307), (12, 143, 307), (542, 169, 312), (143, 12, 114), (19, 536, 533), (19, 320, 534), (540, 239, 338), (344, 769, 291), (256, 359, 254), (359, 270, 254), (359, 256, 286), (190, 424, 352), (424, 879, 352), (424, 190, 205), (911, 428, 355), (428, 896, 355), (428, 911, 195), (256, 336, 313), (336, 208, 313), (336, 256, 296), (21, 176, 13), (31, 899, 124), (8, 338, 367), (536, 19, 547), (547, 25, 536), (164, 32, 10), (27, 350, 131), (2, 16, 548), (15, 533, 537), (15, 131, 320), (19, 15, 320), (16, 2, 124), (19, 534, 547), (20, 533, 536), (23, 33, 272), (540, 14, 130), (20, 536, 23), (32, 164, 25), (32, 130, 10), (272, 29, 23), (29, 20, 23), (29, 7, 20), (35, 422, 305), (5, 38, 543), (38, 5, 6), (39, 21, 13), (41, 2, 176), (41, 124, 2), (124, 41, 31), (41, 210, 31), (41, 4, 210), (41, 176, 21), (41, 21, 4), (39, 4, 21), (331, 269, 348), (331, 880, 216), (331, 348, 880), (444, 95, 539), (406, 360, 98), (64, 534, 320), (246, 43, 297), (198, 44, 38), (55, 204, 366), (55, 316, 204), (55, 119, 316), (396, 209, 404), (58, 188, 382), (396, 60, 175), (221, 47, 284), (47, 245, 284), (245, 47, 912), (912, 69, 297), (188, 48, 344), (48, 248, 344), (248, 48, 384), (48, 188, 384), (167, 49, 158), (50, 120, 384), (50, 397, 120), (394, 50, 217), (50, 384, 217), (44, 104, 543), (389, 42, 382), (22, 65, 198), (269, 53, 427), (53, 303, 427), (77, 173, 451), (53, 246, 303), (50, 394, 397), (42, 262, 180), (52, 400, 161), (45, 6, 5), (333, 54, 128), (333, 549, 416), (54, 196, 375), (54, 211, 196), (54, 375, 128), (61, 426, 297), (27, 385, 350), (46, 293, 386), (119, 55, 348), (55, 366, 348), (427, 56, 119), (56, 161, 119), (56, 427, 303), (61, 110, 426), (54, 418, 211), (54, 333, 418), (58, 394, 217), (58, 217, 188), (380, 58, 180), (58, 382, 180), (67, 275, 98), (67, 249, 275), (103, 51, 227), (64, 107, 114), (60, 249, 46), (60, 404, 249), (60, 386, 175), (58, 380, 394), (543, 163, 5), (543, 358, 163), (63, 400, 227), (67, 71, 63), (43, 61, 297), (44, 543, 38), (60, 396, 404), (60, 46, 386), (173, 72, 385), (63, 78, 46), (42, 180, 382), (334, 62, 376), (62, 221, 376), (221, 62, 246), (62, 334, 246), (400, 63, 421), (251, 127, 405), (265, 66, 377), (66, 322, 377), (66, 265, 321), (110, 61, 331), (61, 269, 331), (61, 43, 53), (61, 53, 269), (444, 222, 418), (385, 72, 350), (539, 323, 444), (43, 246, 53), (44, 65, 8), (65, 22, 8), (65, 44, 198), (51, 100, 397), (51, 103, 100), (51, 293, 227), (249, 67, 46), (67, 63, 46), (251, 231, 127), (444, 418, 95), (444, 405, 222), (303, 52, 56), (221, 69, 47), (69, 912, 47), (69, 221, 297), (51, 397, 293), (251, 405, 444), (251, 444, 323), (45, 133, 6), (45, 385, 27), (393, 70, 161), (70, 119, 161), (119, 70, 316), (70, 393, 316), (251, 77, 373), (71, 67, 98), (71, 360, 421), (71, 98, 360), (45, 27, 133), (72, 539, 350), (321, 73, 66), (73, 322, 66), (72, 323, 539), (549, 128, 68), (74, 367, 881), (881, 317, 546), (104, 74, 139), (881, 546, 139), (74, 8, 367), (74, 104, 44), (74, 881, 139), (74, 44, 8), (52, 402, 400), (52, 161, 56), (307, 57, 420), (330, 57, 143), (57, 307, 143), (52, 303, 402), (68, 143, 114), (68, 128, 143), (68, 114, 107), (6, 75, 38), (28, 75, 545), (75, 6, 545), (76, 537, 133), (76, 131, 15), (131, 76, 27), (76, 133, 27), (549, 333, 128), (549, 68, 107), (385, 45, 163), (45, 5, 163), (76, 15, 537), (77, 323, 173), (77, 251, 323), (77, 451, 373), (71, 421, 63), (293, 78, 227), (78, 63, 227), (78, 293, 46), (173, 323, 72), (173, 385, 163), (59, 360, 406), (389, 138, 411), (83, 42, 389), (281, 83, 411), (80, 203, 340), (73, 900, 322), (882, 185, 363), (80, 393, 203), (80, 316, 393), (79, 197, 302), (73, 321, 129), (73, 542, 900), (73, 129, 542), (81, 882, 1), (882, 81, 420), (81, 307, 420), (173, 82, 451), (82, 358, 298), (82, 163, 358), (82, 173, 163), (59, 203, 360), (83, 262, 42), (83, 281, 262), (83, 389, 411), (79, 212, 197), (212, 79, 214), (79, 866, 214), (372, 84, 541), (84, 239, 541), (84, 372, 307), (79, 369, 866), (79, 302, 369), (111, 85, 273), (85, 375, 273), (375, 85, 330), (85, 111, 330), (306, 211, 222), (306, 206, 423), (306, 222, 127), (306, 423, 211), (306, 127, 209), (306, 209, 160), (312, 86, 542), (86, 273, 542), (273, 86, 111), (86, 312, 111), (87, 882, 363), (87, 881, 367), (882, 87, 1), (87, 367, 1), (87, 363, 881), (165, 329, 484), (226, 305, 898), (548, 16, 35), (548, 305, 226), (165, 252, 329), (165, 898, 252), (97, 164, 10), (91, 37, 26), (200, 433, 544), (105, 168, 99), (117, 7, 29), (117, 545, 7), (117, 136, 545), (164, 187, 23), (484, 101, 13), (13, 126, 39), (113, 17, 220), (165, 226, 898), (548, 35, 305), (97, 544, 33), (301, 112, 118), (112, 22, 118), (11, 92, 121), (35, 102, 422), (102, 899, 422), (121, 484, 329), (124, 899, 102), (121, 329, 11), (121, 101, 484), (124, 35, 16), (544, 97, 24), (89, 325, 37), (168, 26, 37), (168, 4, 39), (149, 3, 31), (149, 220, 17), (202, 121, 88), (117, 29, 272), (174, 90, 8), (90, 338, 8), (338, 90, 540), (90, 174, 540), (118, 22, 198), (118, 198, 28), (159, 17, 11), (17, 177, 149), (162, 133, 537), (159, 252, 3), (372, 96, 12), (134, 325, 228), (93, 118, 28), (124, 102, 35), (168, 414, 26), (105, 414, 168), (144, 381, 40), (89, 91, 34), (118, 9, 301), (162, 6, 133), (10, 170, 97), (272, 153, 117), (153, 272, 36), (162, 545, 6), (252, 159, 329), (159, 11, 329), (136, 28, 545), (89, 37, 91), (545, 162, 7), (162, 537, 7), (96, 114, 12), (114, 96, 538), (101, 202, 99), (149, 228, 220), (202, 101, 121), (168, 39, 99), (174, 14, 540), (325, 89, 94), (170, 24, 97), (99, 126, 101), (88, 92, 113), (194, 544, 24), (200, 34, 91), (30, 194, 147), (94, 34, 30), (126, 13, 101), (174, 8, 22), (116, 414, 40), (113, 11, 17), (116, 36, 108), (126, 99, 39), (33, 187, 97), (187, 164, 97), (187, 33, 23), (116, 108, 414), (381, 93, 136), (194, 34, 200), (194, 30, 34), (194, 24, 147), (94, 113, 220), (94, 220, 325), (37, 134, 168), (92, 11, 113), (91, 233, 200), (194, 200, 544), (228, 31, 210), (228, 149, 31), (233, 26, 108), (134, 210, 4), (134, 228, 210), (92, 88, 121), (40, 105, 144), (219, 301, 9), (219, 18, 301), (105, 40, 414), (14, 215, 170), (215, 14, 174), (93, 9, 118), (93, 381, 9), (93, 28, 136), (105, 99, 144), (89, 34, 94), (3, 177, 159), (177, 17, 159), (177, 3, 149), (134, 4, 168), (219, 88, 113), (228, 325, 220), (108, 26, 414), (134, 37, 325), (202, 144, 99), (38, 109, 198), (109, 28, 198), (28, 109, 75), (109, 38, 75), (233, 91, 26), (233, 36, 433), (233, 433, 200), (233, 108, 36), (96, 372, 538), (536, 238, 23), (238, 164, 23), (164, 238, 25), (238, 536, 25), (18, 147, 112), (18, 30, 147), (18, 112, 301), (1, 244, 81), (267, 104, 139), (267, 358, 543), (267, 543, 104), (541, 242, 130), (242, 540, 130), (540, 242, 239), (242, 541, 239), (244, 84, 307), (244, 239, 84), (244, 307, 81), (244, 1, 239), (298, 241, 82), (241, 451, 82), (144, 257, 381), (241, 298, 59), (247, 30, 18), (247, 94, 30), (113, 247, 219), (247, 18, 219), (330, 250, 57), (250, 420, 57), (420, 250, 111), (250, 330, 111), (241, 373, 451), (247, 113, 94), (257, 219, 9), (257, 144, 202), (257, 9, 381), (25, 260, 32), (260, 130, 32), (260, 547, 541), (260, 25, 547), (260, 541, 130), (257, 202, 88), (257, 88, 219), (241, 406, 373), (241, 59, 406), (114, 266, 64), (266, 534, 64), (534, 266, 538), (266, 114, 538), (215, 24, 170), (215, 22, 112), (215, 147, 24), (215, 112, 147), (215, 174, 22), (897, 59, 298), (897, 207, 340), (897, 340, 203), (897, 203, 59), (546, 267, 139), (320, 274, 64), (274, 276, 64), (276, 131, 350), (276, 416, 549), (416, 276, 539), (276, 350, 539), (10, 279, 170), (279, 14, 170), (14, 279, 130), (279, 10, 130), (276, 107, 64), (116, 117, 153), (276, 549, 107), (276, 274, 131), (546, 897, 267), (546, 207, 897), (546, 288, 277), (274, 320, 131), (116, 136, 117), (116, 153, 36), (216, 283, 349), (433, 272, 33), (433, 36, 272), (433, 33, 544), (287, 381, 136), (287, 136, 116), (381, 287, 40), (287, 116, 40), (216, 880, 378), (370, 167, 106), (374, 294, 378), (106, 167, 213), (417, 167, 371), (106, 204, 370), (49, 152, 263), (216, 294, 283), (294, 374, 283), (294, 216, 378), (370, 49, 167), (152, 370, 156), (417, 213, 167), (417, 335, 865), (417, 289, 335), (417, 371, 289), (49, 280, 158), (49, 263, 280), (152, 49, 370), (207, 277, 156), (207, 546, 277), (80, 156, 370), (80, 370, 204), (80, 340, 207), (80, 204, 316), (80, 207, 156), (140, 264, 208), (111, 312, 319), (341, 141, 140), (302, 197, 327), (357, 140, 208), (289, 371, 158), (401, 431, 148), (255, 189, 430), (432, 281, 884), (158, 390, 235), (278, 563, 564), (563, 151, 781), (267, 897, 358), (255, 223, 189), (379, 312, 169), (322, 900, 206), (847, 212, 867), (288, 317, 150), (151, 563, 278), (781, 225, 193), (375, 330, 128), (246, 297, 221), (374, 332, 283), (564, 326, 278), (784, 318, 565), (846, 356, 300), (864, 236, 845), (349, 184, 354), (212, 847, 197), (867, 214, 256), (542, 129, 169), (283, 351, 184), (237, 284, 166), (115, 365, 166), (321, 265, 268), (243, 289, 158), (377, 262, 265), (189, 201, 193), (201, 781, 193), (132, 190, 137), (184, 349, 283), (379, 319, 312), (344, 248, 769), (214, 867, 212), (564, 318, 326), (318, 784, 326), (318, 564, 565), (885, 346, 208), (208, 336, 296), (346, 885, 868), (347, 140, 141), (884, 254, 270), (184, 324, 132), (183, 864, 863), (879, 324, 183), (132, 205, 190), (886, 186, 902), (311, 137, 223), (901, 218, 347), (186, 886, 885), (189, 195, 201), (195, 911, 201), (135, 191, 179), (191, 770, 179), (784, 224, 326), (879, 205, 324), (205, 132, 324), (231, 251, 373), (193, 430, 189), (142, 193, 154), (123, 232, 146), (866, 286, 214), (382, 181, 389), (231, 275, 249), (165, 343, 226), (342, 160, 175), (420, 319, 185), (216, 349, 110), (342, 175, 380), (831, 300, 847), (846, 300, 829), (300, 831, 829), (137, 311, 132), (255, 142, 912), (225, 781, 151), (193, 345, 154), (357, 341, 140), (420, 185, 882), (902, 145, 771), (145, 770, 771), (770, 253, 179), (901, 171, 186), (784, 368, 191), (368, 770, 191), (368, 784, 785), (135, 199, 146), (199, 135, 179), (135, 259, 191), (259, 784, 191), (783, 308, 232), (206, 160, 178), (129, 321, 169), (429, 100, 425), (378, 865, 374), (897, 298, 358), (379, 155, 319), (141, 310, 309), (885, 264, 347), (264, 140, 347), (264, 885, 208), (166, 304, 115), (232, 413, 362), (232, 304, 413), (235, 884, 270), (243, 158, 235), (311, 255, 387), (311, 426, 110), (311, 387, 426), (422, 898, 305), (315, 148, 152), (303, 246, 334), (393, 360, 203), (209, 396, 160), (382, 188, 181), (166, 245, 154), (376, 103, 334), (315, 288, 150), (878, 192, 863), (125, 896, 879), (896, 428, 195), (125, 878, 895), (175, 395, 380), (227, 334, 103), (363, 155, 150), (902, 171, 145), (171, 902, 186), (255, 430, 142), (896, 352, 879), (353, 223, 137), (189, 361, 195), (224, 784, 259), (349, 415, 110), (376, 221, 282), (280, 263, 148), (404, 127, 231), (302, 865, 369), (304, 782, 413), (289, 243, 866), (373, 98, 275), (397, 386, 293), (95, 418, 333), (386, 397, 394), (397, 100, 120), (188, 344, 181), (431, 268, 172), (341, 291, 230), (169, 401, 285), (846, 236, 327), (327, 337, 332), (236, 846, 845), (542, 273, 900), (378, 213, 417), (273, 375, 196), (204, 106, 366), (357, 208, 296), (378, 417, 865), (322, 206, 178), (369, 335, 289), (317, 881, 363), (369, 289, 866), (423, 196, 211), (317, 363, 150), (349, 354, 415), (123, 391, 234), (240, 769, 248), (240, 123, 146), (431, 321, 268), (281, 412, 265), (432, 172, 268), (185, 155, 363), (185, 319, 155), (366, 213, 880), (411, 296, 884), (281, 265, 262), (281, 411, 884), (341, 138, 291), (341, 230, 141), (237, 282, 284), (282, 221, 284), (334, 402, 303), (269, 427, 348), (166, 284, 245), (429, 120, 100), (138, 399, 411), (154, 403, 142), (399, 296, 411), (399, 138, 341), (400, 402, 227), (404, 209, 127), (429, 425, 237), (304, 166, 154), (120, 410, 384), (243, 270, 866), (172, 390, 280), (390, 158, 280), (390, 172, 235), (341, 357, 399), (357, 296, 399), (132, 354, 184), (137, 258, 353), (258, 896, 353), (258, 137, 190), (864, 337, 236), (337, 327, 236), (337, 864, 332), (425, 282, 237), (769, 310, 291), (371, 167, 158), (911, 157, 201), (157, 781, 201), (157, 911, 780), (896, 361, 353), (361, 189, 353), (361, 896, 195), (895, 355, 125), (355, 896, 125), (355, 895, 911), (404, 231, 249), (141, 314, 347), (314, 901, 347), (314, 141, 309), (141, 230, 310), (425, 100, 103), (248, 410, 429), (410, 120, 429), (410, 248, 384), (115, 392, 123), (392, 232, 123), (392, 115, 304), (402, 334, 227), (103, 376, 425), (135, 271, 259), (259, 328, 224), (271, 135, 146), (278, 122, 151), (151, 419, 225), (783, 229, 224), (286, 866, 270), (286, 256, 214), (782, 345, 225), (345, 193, 225), (154, 299, 304), (376, 282, 425), (306, 160, 206), (867, 313, 346), (313, 208, 346), (313, 867, 256), (161, 421, 393), (900, 398, 423), (398, 196, 423), (398, 900, 273), (405, 127, 222), (268, 412, 432), (412, 281, 432), (412, 268, 265), (901, 408, 171), (253, 770, 145), (179, 290, 309), (197, 261, 327), (261, 846, 327), (261, 197, 847), (146, 308, 271), (308, 783, 271), (308, 146, 232), (248, 391, 240), (391, 123, 240), (391, 248, 234), (146, 295, 240), (295, 769, 240), (295, 146, 199), (427, 119, 348), (128, 330, 143), (429, 234, 248), (407, 178, 342), (237, 365, 234), (365, 115, 234), (365, 237, 166), (155, 285, 150), (407, 262, 377), (407, 377, 178), (148, 315, 285), (148, 431, 280), (331, 216, 110), (315, 150, 285), (106, 213, 366), (912, 403, 245), (403, 154, 245), (403, 912, 142), (343, 176, 226), (782, 299, 345), (299, 154, 345), (299, 782, 304), (263, 152, 148), (421, 161, 400), (901, 290, 253), (290, 179, 253), (309, 409, 314), (278, 182, 122), (182, 278, 326), (394, 395, 386), (395, 175, 386), (395, 394, 380), (152, 364, 315), (364, 277, 315), (364, 152, 156), (396, 175, 160), (181, 344, 291), (421, 360, 393), (180, 407, 380), (407, 342, 380), (401, 321, 431), (401, 169, 321), (401, 148, 285), (406, 98, 373), (343, 165, 484), (539, 95, 416), (783, 328, 271), (328, 259, 271), (328, 783, 224), (769, 292, 310), (292, 309, 310), (230, 291, 310), (901, 409, 290), (409, 309, 290), (409, 901, 314), (847, 356, 261), (356, 846, 261), (356, 847, 300), (782, 419, 122), (419, 151, 122), (419, 782, 225), (110, 415, 311), (415, 132, 311), (145, 408, 253), (408, 901, 253), (408, 145, 171), (256, 254, 296), (254, 884, 296), (270, 359, 286), (546, 317, 288), (155, 379, 285), (172, 432, 235), (2, 548, 176), (547, 538, 372), (379, 169, 285), (431, 172, 280), (432, 884, 235), (864, 351, 332), (590, 702, 705), (889, 859, 677), (729, 675, 646), (590, 710, 605), (889, 679, 766), (605, 725, 610), (767, 679, 687), (617, 725, 735), (767, 692, 768), (617, 743, 626), (556, 692, 697), (677, 683, 679), (710, 440, 725), (687, 683, 0), (735, 440, 441), (687, 434, 692), (735, 442, 743), (697, 434, 435), (746, 442, 443), (697, 436, 699), (746, 445, 796), (702, 436, 437), (796, 446, 646), (705, 437, 438), (677, 859, 786), (729, 646, 446), (705, 439, 710), (435, 453, 436), (445, 460, 461), (437, 453, 454), (445, 462, 446), (438, 454, 455), (786, 859, 447), (729, 446, 462), (438, 456, 439), (683, 447, 448), (439, 457, 440), (683, 449, 0), (441, 457, 458), (0, 450, 434), (441, 459, 442), (435, 450, 452), (443, 459, 460), (456, 472, 457), (449, 464, 465), (458, 472, 473), (449, 466, 450), (458, 474, 459), (452, 466, 467), (460, 474, 475), (452, 468, 453), (460, 476, 461), (454, 468, 469), (461, 477, 462), (455, 469, 470), (447, 859, 463), (729, 462, 477), (455, 471, 456), (447, 464, 448), (475, 492, 476), (469, 483, 485), (476, 493, 477), (470, 485, 486), (463, 859, 478), (729, 477, 493), (470, 487, 471), (463, 479, 464), (471, 488, 472), (465, 479, 480), (473, 488, 489), (465, 481, 466), (473, 490, 474), (467, 481, 482), (475, 490, 491), (467, 483, 468), (479, 496, 480), (489, 503, 504), (480, 497, 481), (489, 505, 490), (482, 497, 498), (491, 505, 506), (482, 499, 483), (491, 507, 492), (485, 499, 500), (492, 508, 493), (486, 500, 501), (478, 859, 494), (729, 493, 508), (486, 502, 487), (479, 494, 495), (487, 503, 488), (500, 514, 515), (508, 522, 523), (501, 515, 516), (494, 859, 509), (729, 508, 523), (501, 517, 502), (494, 510, 495), (502, 518, 503), (496, 510, 511), (504, 518, 519), (496, 512, 497), (504, 520, 505), (498, 512, 513), (506, 520, 521), (498, 514, 499), (506, 522, 507), (518, 924, 519), (512, 932, 526), (519, 529, 520), (513, 526, 931), (521, 529, 530), (514, 931, 527), (521, 531, 522), (515, 527, 930), (522, 532, 523), (516, 930, 929), (509, 859, 524), (729, 523, 532), (516, 928, 517), (510, 524, 525), (517, 528, 518), (511, 525, 932), (528, 920, 921), (526, 932, 927), (924, 921, 922), (931, 526, 913), (529, 922, 923), (527, 931, 914), (530, 923, 919), (930, 527, 915), (531, 919, 550), (930, 916, 917), (929, 917, 918), (525, 524, 925), (928, 918, 920), (932, 525, 926), (925, 789, 790), (918, 798, 800), (926, 790, 791), (920, 800, 801), (927, 791, 792), (921, 801, 802), (913, 792, 793), (923, 922, 802), (914, 793, 794), (919, 923, 803), (916, 915, 794), (919, 804, 805), (916, 795, 797), (917, 797, 798), (793, 811, 813), (803, 821, 822), (794, 813, 814), (804, 822, 823), (795, 814, 815), (798, 797, 815), (789, 806, 807), (798, 816, 817), (790, 807, 809), (801, 800, 817), (791, 809, 810), (802, 801, 819), (792, 810, 811), (803, 802, 820), (816, 833, 834), (807, 825, 826), (819, 817, 834), (809, 826, 827), (819, 836, 837), (810, 827, 828), (820, 837, 838), (811, 828, 829), (821, 838, 839), (814, 813, 829), (822, 839, 840), (815, 814, 831), (815, 832, 833), (806, 824, 825), (839, 838, 856), (839, 857, 858), (831, 847, 850), (832, 850, 851), (824, 841, 842), (833, 851, 853), (825, 842, 843), (836, 834, 853), (826, 843, 844), (836, 854, 855), (828, 827, 844), (837, 855, 856), (829, 828, 845), (854, 853, 869), (844, 843, 862), (854, 870, 871), (845, 844, 863), (855, 871, 873), (856, 873, 874), (858, 857, 874), (850, 867, 868), (841, 860, 861), (851, 868, 869), (842, 861, 862), (874, 891, 892), (861, 860, 876), (868, 885, 886), (861, 877, 878), (869, 886, 887), (863, 862, 878), (870, 887, 888), (873, 871, 888), (874, 873, 890), (887, 903, 904), (890, 888, 904), (890, 905, 906), (891, 906, 907), (877, 876, 893), (877, 894, 895), (886, 902, 903), (893, 908, 909), (894, 909, 910), (903, 902, 771), (895, 910, 911), (903, 772, 773), (905, 904, 773), (905, 774, 775), (906, 775, 776), (772, 551, 552), (774, 773, 552), (774, 553, 554), (776, 775, 554), (908, 777, 778), (771, 770, 785), (910, 909, 778), (772, 771, 788), (910, 779, 780), (785, 784, 565), (777, 557, 558), (788, 785, 566), (779, 778, 558), (551, 788, 567), (779, 560, 561), (551, 568, 569), (780, 561, 562), (553, 552, 569), (781, 562, 563), (553, 570, 571), (554, 571, 572), (561, 576, 577), (569, 585, 586), (562, 577, 578), (571, 570, 586), (564, 563, 578), (572, 571, 587), (565, 564, 579), (566, 565, 580), (557, 573, 574), (567, 566, 581), (558, 574, 575), (568, 567, 583), (560, 575, 576), (568, 584, 585), (580, 597, 598), (574, 573, 589), (581, 598, 599), (575, 574, 591), (584, 583, 599), (575, 592, 593), (584, 600, 601), (577, 576, 593), (586, 585, 601), (577, 594, 595), (586, 602, 603), (579, 578, 595), (587, 603, 604), (580, 579, 596), (602, 601, 619), (594, 611, 612), (602, 620, 621), (596, 595, 612), (603, 621, 622), (597, 596, 613), (597, 614, 615), (589, 606, 607), (598, 615, 616), (591, 607, 608), (600, 599, 616), (592, 608, 609), (600, 618, 619), (594, 593, 609), (615, 632, 633), (607, 624, 625), (618, 616, 633), (608, 625, 627), (618, 634, 635), (611, 609, 627), (620, 619, 635), (611, 628, 629), (620, 636, 637), (613, 612, 629), (621, 637, 638), (614, 613, 630), (614, 631, 632), (606, 623, 624), (636, 654, 655), (630, 629, 645), (638, 637, 655), (631, 630, 648), (631, 649, 650), (623, 639, 640), (632, 650, 651), (625, 624, 640), (634, 633, 651), (625, 642, 643), (634, 652, 653), (628, 627, 643), (636, 635, 653), (628, 644, 645), (640, 658, 659), (652, 651, 666), (642, 659, 660), (652, 667, 668), (644, 643, 660), (654, 653, 668), (644, 661, 662), (654, 669, 670), (648, 645, 662), (655, 670, 671), (649, 648, 663), (649, 664, 665), (639, 657, 658), (650, 665, 666), (663, 662, 680), (670, 690, 691), (664, 663, 681), (664, 682, 684), (658, 657, 672), (665, 684, 685), (658, 673, 674), (667, 666, 685), (659, 674, 676), (667, 686, 688), (661, 660, 676), (669, 668, 688), (661, 678, 680), (669, 689, 690), (686, 685, 706), (674, 695, 696), (686, 707, 708), (678, 676, 696), (689, 688, 708), (678, 698, 700), (689, 709, 711), (681, 680, 700), (691, 690, 711), (682, 681, 701), (682, 703, 704), (673, 672, 693), (684, 704, 706), (673, 694, 695), (712, 711, 727), (703, 701, 719), (703, 720, 721), (693, 713, 714), (704, 721, 722), (694, 714, 715), (707, 706, 722), (695, 715, 716), (707, 723, 724), (698, 696, 716), (709, 708, 724), (698, 717, 718), (709, 726, 727), (701, 700, 718), (715, 732, 733), (723, 741, 742), (717, 716, 733), (726, 724, 742), (717, 734, 736), (726, 744, 745), (719, 718, 736), (727, 745, 747), (720, 719, 737), (720, 738, 739), (713, 730, 731), (721, 739, 740), (714, 731, 732), (723, 722, 740), (738, 737, 754), (738, 755, 756), (730, 748, 749), (739, 756, 757), (731, 749, 750), (741, 740, 757), (732, 750, 751), (741, 758, 759), (733, 751, 752), (744, 742, 759), (734, 752, 753), (744, 760, 761), (737, 736, 753), (745, 761, 762), (758, 848, 849), (752, 751, 787), (760, 759, 849), (752, 799, 808), (760, 852, 872), (754, 753, 808), (761, 872, 883), (755, 754, 812), (755, 818, 830), (748, 763, 764), (756, 830, 835), (749, 764, 765), (758, 757, 835), (750, 765, 787), (818, 590, 605), (763, 889, 766), (830, 605, 610), (765, 764, 766), (848, 835, 610), (765, 767, 768), (848, 617, 626), (799, 787, 768), (852, 849, 626), (799, 556, 559), (852, 641, 647), (812, 808, 559), (872, 647, 675), (818, 812, 582), (641, 626, 743), (556, 697, 699), (641, 746, 796), (582, 559, 699), (647, 796, 646), (590, 582, 702), (590, 705, 710), (889, 677, 679), (605, 710, 725), (767, 766, 679), (617, 610, 725), (767, 687, 692), (617, 735, 743), (556, 768, 692), (677, 786, 683), (710, 439, 440), (687, 679, 683), (735, 725, 440), (687, 0, 434), (735, 441, 442), (697, 692, 434), (746, 743, 442), (697, 435, 436), (746, 443, 445), (702, 699, 436), (796, 445, 446), (705, 702, 437), (705, 438, 439), (435, 452, 453), (445, 443, 460), (437, 436, 453), (445, 461, 462), (438, 437, 454), (438, 455, 456), (683, 786, 447), (439, 456, 457), (683, 448, 449), (441, 440, 457), (0, 449, 450), (441, 458, 459), (435, 434, 450), (443, 442, 459), (456, 471, 472), (449, 448, 464), (458, 457, 472), (449, 465, 466), (458, 473, 474), (452, 450, 466), (460, 459, 474), (452, 467, 468), (460, 475, 476), (454, 453, 468), (461, 476, 477), (455, 454, 469), (455, 470, 471), (447, 463, 464), (475, 491, 492), (469, 468, 483), (476, 492, 493), (470, 469, 485), (470, 486, 487), (463, 478, 479), (471, 487, 488), (465, 464, 479), (473, 472, 488), (465, 480, 481), (473, 489, 490), (467, 466, 481), (475, 474, 490), (467, 482, 483), (479, 495, 496), (489, 488, 503), (480, 496, 497), (489, 504, 505), (482, 481, 497), (491, 490, 505), (482, 498, 499), (491, 506, 507), (485, 483, 499), (492, 507, 508), (486, 485, 500), (486, 501, 502), (479, 478, 494), (487, 502, 503), (500, 499, 514), (508, 507, 522), (501, 500, 515), (501, 516, 517), (494, 509, 510), (502, 517, 518), (496, 495, 510), (504, 503, 518), (496, 511, 512), (504, 519, 520), (498, 497, 512), (506, 505, 520), (498, 513, 514), (506, 521, 522), (518, 528, 924), (512, 511, 932), (519, 924, 529), (513, 512, 526), (521, 520, 529), (514, 513, 931), (521, 530, 531), (515, 514, 527), (522, 531, 532), (516, 515, 930), (516, 929, 928), (510, 509, 524), (517, 928, 528), (511, 510, 525), (292, 179, 309), (416, 95, 333), (429, 237, 234), (196, 398, 273), (188, 217, 384), (297, 426, 912), (418, 222, 211), (377, 322, 178), (378, 880, 213), (243, 235, 270), (879, 183, 863), (769, 295, 199), (781, 157, 780), (867, 346, 868), (420, 111, 319), (373, 275, 231), (277, 364, 156), (232, 392, 304), (292, 199, 179), (234, 115, 123), (292, 769, 199), (407, 180, 262), (160, 342, 178), (232, 362, 783), (423, 206, 900), (315, 277, 288), (311, 223, 255), (223, 353, 189), (770, 368, 785), (369, 865, 335), (138, 383, 291), (594, 612, 595), (602, 621, 603), (596, 612, 613), (603, 622, 604), (597, 613, 614), (589, 859, 606), (729, 604, 622), (597, 615, 598), (589, 607, 591), (598, 616, 599), (591, 608, 592), (600, 616, 618), (592, 609, 593), (600, 619, 601), (594, 609, 611), (615, 633, 616), (607, 625, 608), (618, 633, 634), (608, 627, 609), (618, 635, 619), (611, 627, 628), (620, 635, 636), (611, 629, 612), (620, 637, 621), (613, 629, 630), (621, 638, 622), (614, 630, 631), (606, 859, 623), (729, 622, 638), (614, 632, 615), (606, 624, 607), (636, 655, 637), (630, 645, 648), (638, 655, 656), (631, 648, 649), (623, 859, 639), (729, 638, 656), (631, 650, 632), (623, 640, 624), (632, 651, 633), (625, 640, 642), (634, 651, 652), (625, 643, 627), (634, 653, 635), (628, 643, 644), (636, 653, 654), (628, 645, 629), (640, 659, 642), (652, 666, 667), (642, 660, 643), (652, 668, 653), (644, 660, 661), (654, 668, 669), (644, 662, 645), (654, 670, 655), (648, 662, 663), (655, 671, 656), (649, 663, 664), (639, 859, 657), (729, 656, 671), (649, 665, 650), (639, 658, 640), (650, 666, 651), (663, 680, 681), (670, 691, 671), (664, 681, 682), (657, 859, 672), (729, 671, 691), (664, 684, 665), (658, 672, 673), (665, 685, 666), (658, 674, 659), (667, 685, 686), (659, 676, 660), (667, 688, 668), (661, 676, 678), (669, 688, 689), (661, 680, 662), (669, 690, 670), (686, 706, 707), (674, 696, 676), (686, 708, 688), (678, 696, 698), (689, 708, 709), (678, 700, 680), (689, 711, 690), (681, 700, 701), (691, 711, 712), (682, 701, 703), (672, 859, 693), (729, 691, 712), (682, 704, 684), (673, 693, 694), (684, 706, 685), (673, 695, 674), (712, 727, 728), (703, 719, 720), (693, 859, 713), (729, 712, 728), (703, 721, 704), (693, 714, 694), (704, 722, 706), (694, 715, 695), (707, 722, 723), (695, 716, 696), (707, 724, 708), (698, 716, 717), (709, 724, 726), (698, 718, 700), (709, 727, 711), (701, 718, 719), (715, 733, 716), (723, 742, 724), (717, 733, 734), (726, 742, 744), (717, 736, 718), (726, 745, 727), (719, 736, 737), (727, 747, 728), (720, 737, 738), (713, 859, 730), (729, 728, 747), (720, 739, 721), (713, 731, 714), (721, 740, 722), (714, 732, 715), (723, 740, 741), (738, 754, 755), (730, 859, 748), (729, 747, 762), (738, 756, 739), (730, 749, 731), (739, 757, 740), (731, 750, 732), (741, 757, 758), (732, 751, 733), (741, 759, 742), (733, 752, 734), (744, 759, 760), (734, 753, 736), (744, 761, 745), (737, 753, 754), (745, 762, 747), (758, 849, 759), (752, 787, 799), (760, 849, 852), (752, 808, 753), (760, 872, 761), (754, 808, 812), (761, 883, 762), (755, 812, 818), (748, 859, 763), (729, 762, 883), (755, 830, 756), (748, 764, 749), (756, 835, 757), (749, 765, 750), (758, 835, 848), (750, 787, 751), (729, 883, 675), (818, 605, 830), (763, 766, 764), (830, 610, 835), (765, 766, 767), (848, 610, 617), (765, 768, 787), (848, 626, 849), (799, 768, 556), (852, 626, 641), (799, 559, 808), (852, 647, 872), (812, 559, 582), (872, 675, 883), (818, 582, 590), (763, 859, 889), (641, 743, 746), (556, 699, 559), (641, 796, 647), (582, 699, 702), (528, 921, 924), (924, 922, 529), (931, 913, 914), (529, 923, 530), (527, 914, 915), (530, 919, 531), (930, 915, 916), (531, 550, 532), (930, 917, 929), (524, 859, 925), (729, 532, 550), (929, 918, 928), (525, 925, 926), (928, 920, 528), (932, 926, 927), (925, 790, 926), (918, 800, 920), (926, 791, 927), (920, 801, 921), (927, 792, 913), (921, 802, 922), (913, 793, 914), (923, 802, 803), (914, 794, 915), (919, 803, 804), (916, 794, 795), (919, 805, 550), (916, 797, 917), (925, 859, 789), (729, 550, 805), (917, 798, 918), (793, 813, 794), (803, 822, 804), (794, 814, 795), (804, 823, 805), (795, 815, 797), (789, 859, 806), (729, 805, 823), (798, 815, 816), (789, 807, 790), (798, 817, 800), (790, 809, 791), (801, 817, 819), (791, 810, 792), (802, 819, 820), (792, 811, 793), (803, 820, 821), (816, 834, 817), (807, 826, 809), (819, 834, 836), (809, 827, 810), (819, 837, 820), (810, 828, 811), (820, 838, 821), (811, 829, 813), (821, 839, 822), (814, 829, 831), (822, 840, 823), (815, 831, 832), (806, 859, 824), (729, 823, 840), (815, 833, 816), (806, 825, 807), (839, 856, 857), (839, 858, 840), (831, 850, 832), (824, 859, 841), (729, 840, 858), (832, 851, 833), (824, 842, 825), (833, 853, 834), (825, 843, 826), (836, 853, 854), (826, 844, 827), (836, 855, 837), (828, 844, 845), (837, 856, 838), (829, 845, 846), (854, 869, 870), (844, 862, 863), (854, 871, 855), (845, 863, 864), (855, 873, 856), (856, 874, 857), (858, 874, 875), (847, 867, 850), (841, 859, 860), (729, 858, 875), (850, 868, 851), (841, 861, 842), (851, 869, 853), (842, 862, 843), (874, 892, 875), (860, 859, 876), (729, 875, 892), (861, 876, 877), (868, 886, 869), (861, 878, 862), (869, 887, 870), (870, 888, 871), (873, 888, 890), (874, 890, 891), (887, 904, 888), (890, 904, 905), (890, 906, 891), (891, 907, 892), (876, 859, 893), (729, 892, 907), (877, 893, 894), (877, 895, 878), (886, 903, 887), (893, 859, 908), (729, 907, 776), (893, 909, 894), (894, 910, 895), (903, 771, 772), (903, 773, 904), (905, 773, 774), (905, 775, 906), (906, 776, 907), (772, 552, 773), (774, 552, 553), (774, 554, 775), (776, 554, 555), (908, 859, 777), (729, 776, 555), (908, 778, 909), (771, 785, 788), (910, 778, 779), (772, 788, 551), (910, 780, 911), (777, 859, 557), (729, 555, 572), (785, 565, 566), (777, 558, 778), (788, 566, 567), (779, 558, 560), (551, 567, 568), (779, 561, 780), (551, 569, 552), (780, 562, 781), (553, 569, 570), (553, 571, 554), (554, 572, 555), (561, 577, 562), (569, 586, 570), (562, 578, 563), (571, 586, 587), (564, 578, 579), (572, 587, 588), (565, 579, 580), (557, 859, 573), (729, 572, 588), (566, 580, 581), (557, 574, 558), (567, 581, 583), (558, 575, 560), (568, 583, 584), (560, 576, 561), (568, 585, 569), (580, 598, 581), (574, 589, 591), (581, 599, 583), (575, 591, 592), (584, 599, 600), (575, 593, 576), (584, 601, 585), (577, 593, 594), (586, 601, 602), (577, 595, 578), (586, 603, 587), (579, 595, 596), (587, 604, 588), (580, 596, 597), (573, 859, 589), (729, 588, 604), (602, 619, 620), (526, 927, 913)])
me_sphere.polygons.foreach_set('use_smooth', [True] * 1862)
me_sphere.update()

# ---- objects
ob_cube = bpy.data.objects.new('Cube', me_cube)
ob_light = bpy.data.objects.new('Light', light_light)
ob_camera = bpy.data.objects.new('Camera', cam_camera)
ob_sphere = bpy.data.objects.new('Sphere', me_sphere)

# ---- transforms, parenting, visibility, modifiers, constraints
ob_cube.location = (0.0, 0.0, 1.0)
ob_cube.lock_rotations_4d = False
ob_cube.empty_display_type = 'ARROWS'
ob_cube.lineart.crease_threshold = 0.0
ob_light.location = (4.076, 1.005, 5.904)
ob_light.rotation_euler = (0.6503, 0.05522, 1.866)
ob_light.lock_rotations_4d = False
ob_light.empty_display_type = 'ARROWS'
ob_light.color = (0.0, 0.0, 0.0, 0.0)
ob_light.lineart.crease_threshold = 0.0
ob_camera.location = (7.359, -6.926, 4.958)
ob_camera.rotation_euler = (1.109, 0.0, 0.8149)
ob_camera.lock_rotations_4d = False
ob_camera.empty_display_type = 'ARROWS'
ob_camera.color = (0.0, 0.0, 0.0, 0.0)
ob_camera.display_type = 'WIRE'
ob_camera.lineart.crease_threshold = 0.0
ob_sphere.location = (0.0, 0.0, 0.0)
_m = ob_sphere.modifiers.new('Subdivision', 'SUBSURF')
_m.levels = 3

# ---- collection membership
col_collection.objects.link(ob_cube)
col_collection.objects.link(ob_light)
col_collection.objects.link(ob_camera)
col_collection.objects.link(ob_sphere)

# ---- scene / render settings (as saved in the file)
scene.camera = ob_camera
scene.frame_start = 1; scene.frame_end = 250; scene.frame_set(142)
scene.render.engine = 'BLENDER_EEVEE_NEXT'
bpy.context.view_layer.update()
